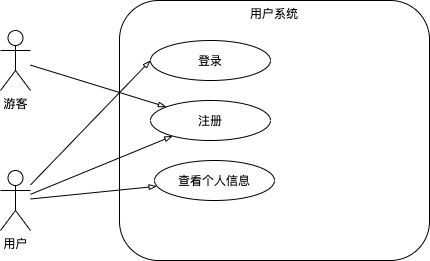

The diagram above was exported from draw.io. Its source (the exported page's mxGraphModel, read from the mxfile embedded in the PNG):
<mxGraphModel dx="946" dy="646" grid="1" gridSize="10" guides="1" tooltips="1" connect="1" arrows="1" fold="1" page="1" pageScale="1" pageWidth="827" pageHeight="1169" math="0" shadow="0">
  <root>
    <mxCell id="0" />
    <mxCell id="1" parent="0" />
    <mxCell id="aJQ6uzL6JxAKQiPIEx5t-4" value="用户系统" style="rounded=1;whiteSpace=wrap;html=1;horizontal=1;verticalAlign=top;" parent="1" vertex="1">
      <mxGeometry x="259" y="210" width="310" height="260" as="geometry" />
    </mxCell>
    <mxCell id="Eiskz-Xumw2FYr_PszBJ-1" value="游客" style="shape=umlActor;verticalLabelPosition=bottom;verticalAlign=top;html=1;outlineConnect=0;" parent="1" vertex="1">
      <mxGeometry x="140" y="240" width="30" height="60" as="geometry" />
    </mxCell>
    <mxCell id="aJQ6uzL6JxAKQiPIEx5t-9" style="edgeStyle=none;rounded=0;orthogonalLoop=1;jettySize=auto;html=1;endArrow=blockThin;endFill=0;entryX=0;entryY=0.5;entryDx=0;entryDy=0;" parent="1" source="aJQ6uzL6JxAKQiPIEx5t-3" target="aJQ6uzL6JxAKQiPIEx5t-5" edge="1">
      <mxGeometry relative="1" as="geometry">
        <mxPoint x="300" y="270" as="targetPoint" />
      </mxGeometry>
    </mxCell>
    <mxCell id="aJQ6uzL6JxAKQiPIEx5t-10" style="edgeStyle=none;rounded=0;orthogonalLoop=1;jettySize=auto;html=1;endArrow=blockThin;endFill=0;" parent="1" source="aJQ6uzL6JxAKQiPIEx5t-3" target="aJQ6uzL6JxAKQiPIEx5t-6" edge="1">
      <mxGeometry relative="1" as="geometry" />
    </mxCell>
    <mxCell id="aJQ6uzL6JxAKQiPIEx5t-11" style="edgeStyle=none;rounded=0;orthogonalLoop=1;jettySize=auto;html=1;endArrow=blockThin;endFill=0;" parent="1" source="aJQ6uzL6JxAKQiPIEx5t-3" target="aJQ6uzL6JxAKQiPIEx5t-7" edge="1">
      <mxGeometry relative="1" as="geometry" />
    </mxCell>
    <mxCell id="aJQ6uzL6JxAKQiPIEx5t-3" value="用户" style="shape=umlActor;verticalLabelPosition=bottom;verticalAlign=top;html=1;outlineConnect=0;" parent="1" vertex="1">
      <mxGeometry x="140" y="380" width="30" height="60" as="geometry" />
    </mxCell>
    <mxCell id="aJQ6uzL6JxAKQiPIEx5t-5" value="登录" style="ellipse;whiteSpace=wrap;html=1;" parent="1" vertex="1">
      <mxGeometry x="290" y="250" width="120" height="40" as="geometry" />
    </mxCell>
    <mxCell id="aJQ6uzL6JxAKQiPIEx5t-6" value="注册" style="ellipse;whiteSpace=wrap;html=1;" parent="1" vertex="1">
      <mxGeometry x="290" y="310" width="120" height="40" as="geometry" />
    </mxCell>
    <mxCell id="aJQ6uzL6JxAKQiPIEx5t-7" value="查看个人信息" style="ellipse;whiteSpace=wrap;html=1;" parent="1" vertex="1">
      <mxGeometry x="294" y="370" width="120" height="40" as="geometry" />
    </mxCell>
    <mxCell id="aJQ6uzL6JxAKQiPIEx5t-8" style="rounded=0;orthogonalLoop=1;jettySize=auto;html=1;endArrow=blockThin;endFill=0;" parent="1" source="Eiskz-Xumw2FYr_PszBJ-1" target="aJQ6uzL6JxAKQiPIEx5t-6" edge="1">
      <mxGeometry relative="1" as="geometry" />
    </mxCell>
  </root>
</mxGraphModel>